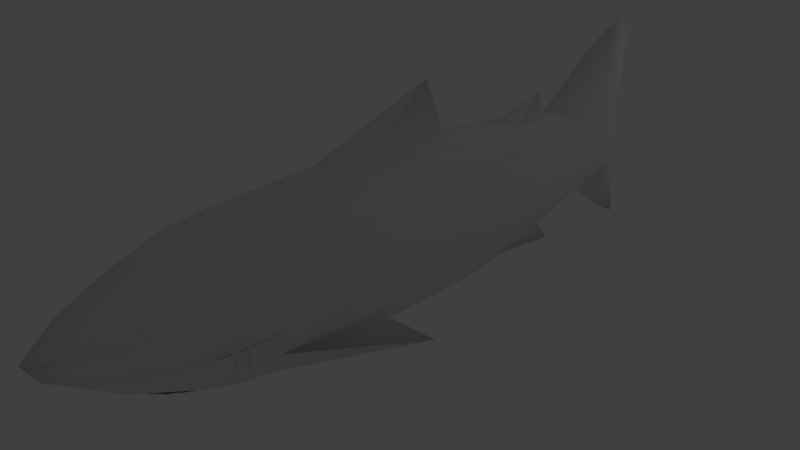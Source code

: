 # Source: animated_shark.blend  (saved by Blender 2.78.0; exported with 4.5.12 LTS)
import bpy
from mathutils import Matrix  # noqa: F401  (used for matrix-valued properties, if any)

bpy.ops.wm.read_factory_settings(use_empty=True)
scene = bpy.context.scene
scene.name = 'Shark'

# ---- collections
col_collection_1 = bpy.data.collections.new('Collection 1'); scene.collection.children.link(col_collection_1)

# ---- world
world_world = bpy.data.worlds.new('World'); scene.world = world_world
world_world.color = (0.05088, 0.05088, 0.05088)
world_world.use_sun_shadow = False
world_world.sun_shadow_jitter_overblur = 0.0
world_world.cycles.sampling_method = 'MANUAL'

# ---- cameras
cam_camera = bpy.data.cameras.new('Camera')
cam_camera.clip_end = 100.0
cam_camera.lens = 35.0
cam_camera.sensor_width = 32.0
cam_camera.sensor_height = 18.0
cam_camera.ortho_scale = 7.314
cam_camera.dof.focus_distance = 0.0
cam_camera.dof.aperture_fstop = 128.0

# ---- lights
light_lamp = bpy.data.lights.new('Lamp', 'POINT')
light_lamp.transmission_factor = 0.0
light_lamp.cutoff_distance = 30.0
light_lamp.energy = 100.0
light_lamp.shadow_buffer_clip_start = 1.001
light_lamp.shadow_soft_size = 0.1
light_lamp.shadow_maximum_resolution = 0.006
light_lamp.use_absolute_resolution = True

# ---- meshes
me_cylinder_001 = bpy.data.meshes.new('Cylinder.001')
me_cylinder_001.from_pydata([(0.4152, 1.812, -1.007), (0.7548, 1.735, -0.6953), (0.9921, 1.626, -0.3113), (1.087, 1.516, 0.1647), (0.9921, 1.417, 0.6702), (0.7548, 1.358, 1.205), (0.4152, 1.338, 1.542), (0.4152, -2.48, 1.507), (0.7548, -2.473, 1.106), (0.9921, -2.48, 0.595), (1.087, -2.48, 0.1497), (0.9921, -2.471, -0.2579), (0.7548, -2.471, -0.668), (0.4152, -2.393, -0.9125), (0.379, -3.175, 1.45), (0.6879, -3.458, 1.066), (0.9048, -3.582, 0.5726), (0.9921, -3.619, 0.1694), (0.9048, -3.415, -0.2317), (0.6879, -3.012, -0.6419), (0.379, -2.688, -0.8872), (0.2759, -3.535, 1.424), (0.4975, -4.09, 1.034), (0.7053, -4.426, 0.5524), (0.7722, -4.413, 0.1835), (0.7053, -4.004, -0.214), (0.4975, -3.536, -0.5771), (0.2759, -2.997, -0.846), (0.1368, -3.849, 1.405), (0.291, -4.488, 1.01), (0.4336, -4.97, 0.5413), (0.4336, -4.458, -0.2011), (0.291, -3.543, -0.5474), (0.1368, -3.241, -0.8188), (0.7281, 5.362, 0.6504), (0.6495, 5.563, 0.6644), (0.1625, 5.977, -0.8292), (0.3895, 5.779, -0.5139), (0.481, 5.789, -0.3405), (0.5119, 5.864, -0.2359), (0.472, 6.008, -0.2455), (0.338, 6.305, -0.5391), (0.1768, 6.466, -0.7293), (0.1989, 5.985, 2.301), (0.3394, 5.846, 2.06), (0.4596, 5.741, 1.711), (0.5618, 5.706, 1.361), (0.4745, 5.943, 1.544), (0.3539, 6.175, 1.742), (0.1971, 6.344, 1.924), (0.2615, 4.829, 1.187), (0.4832, 4.968, 1.11), (0.6313, 5.175, 0.9914), (0.6834, 5.42, 0.8541), (0.6313, 5.611, 0.7816), (0.5076, 5.823, 0.6945), (0.2615, 6.006, 0.3157), (0.2615, 5.079, -0.09525), (0.4832, 5.208, 0.01109), (0.6195, 5.389, 0.1581), (0.6834, 5.516, 0.2555), (0.6313, 5.682, 0.2915), (0.4832, 5.868, 0.311), (0.2615, 5.976, 0.7035), (0.6495, 5.626, 0.3905), (0.7281, 5.424, 0.3825), (0.4152, -0.7128, -1.051), (0.7548, -0.7128, -0.7342), (1.087, -0.7128, 0.148), (0.9921, -0.7128, 0.6033), (0.4152, -0.7128, 1.598), (0.9921, -0.7128, -0.3281), (0.7548, -0.7128, 1.156), (0.5946, -4.063, 0.8579), (0.666, -4.027, 0.8101), (0.7138, -4.002, 0.7386), (0.7306, -3.994, 0.6543), (0.7138, -4.002, 0.5699), (0.6062, -4.093, 0.8579), (0.6874, -4.082, 0.8101), (0.7417, -4.074, 0.7386), (0.7608, -4.071, 0.6543), (0.7417, -4.074, 0.5699), (0.6032, -4.125, 0.8579), (0.6819, -4.14, 0.8101), (0.7345, -4.15, 0.7386), (0.7529, -4.154, 0.6543), (0.7345, -4.15, 0.5699), (0.6819, -4.14, 0.5516), (0.586, -4.153, 0.8579), (0.6502, -4.193, 0.8101), (0.693, -4.22, 0.7386), (0.7081, -4.23, 0.6543), (0.693, -4.22, 0.5699), (0.6502, -4.193, 0.5516), (0.5573, -4.175, 0.8579), (0.5972, -4.234, 0.8101), (0.6322, -4.271, 0.7386), (0.6332, -4.286, 0.6543), (0.6238, -4.273, 0.5699), (0.5972, -4.234, 0.5516), (0.4928, -4.295, 0.7386), (0.4679, -4.255, 0.8101), (0.4769, -4.192, 0.8579), (0.5282, -4.278, 0.5699), (0.5383, -4.311, 0.6543), (0.4788, -4.111, 0.8796), (0.4888, 5.817, 0.4005), (0.6495, 5.584, 0.5404), (0.4983, 5.798, 0.5487), (0.7281, 5.363, 0.5273), (0.2615, 5.952, 0.5561), (0.4336, -4.953, 0.1894), (0.2615, 5.965, 0.4098), (1.722, -0.2256, -0.6923), (0.291, -3.893, -0.5703), (0.291, -3.718, -0.5589), (0.3942, -3.539, -0.5623), (0.1455, -3.817, -0.5527), (0.1455, -3.992, -0.5642), (0.3426, -3.629, -0.5606), (0.3942, -3.715, -0.5737), (0.06802, -4.157, -0.5002), (0.2214, -4.106, -0.5), (0.3537, -3.946, -0.5175), (0.4647, -3.827, -0.5086), (0.3871, -3.733, -0.5096), (0.3329, -3.826, -0.5119), (0.2027, -3.93, -0.4924), (0.06958, -4.025, -0.4754), (0.2228, 3.287, 1.381), (0.1893, 4.047, 1.304), (0.2196, 3.659, -0.5116), (0.1881, 4.425, -0.2928), (0.5054, 2.535, -0.777), (0.6553, 2.512, -0.637), (0.5154, 3.524, -0.4893), (0.634, 3.508, -0.413), (0.9812, -3.005, -0.2546), (0.9703, -3.158, -0.2513), (0.7094, 3.679, -0.7243), (0.9484, -3.297, -0.2448), (0.9867, -2.825, -0.2562), (0.9894, -2.646, -0.257), (1.037, -3.414, 0.1595), (1.065, -3.201, 0.1546), (1.075, -3.024, 0.1522), (1.081, -2.845, 0.1509), (1.084, -2.662, 0.1503), (1.104, -3.071, 0.1546), (1.009, -3.028, -0.2513), (1.093, -3.264, 0.1595), (0.992, -3.203, -0.2448), (1.018, -2.874, -0.2546), (1.112, -2.894, 0.1522), (1.018, -2.695, -0.2562), (1.113, -2.714, 0.1509), (1.022, -2.516, -0.257), (1.116, -2.532, 0.1503), (2.722e-09, 1.84, -1.101), (-0.4152, 1.812, -1.007), (-0.7548, 1.735, -0.6953), (-0.9921, 1.626, -0.3113), (-1.087, 1.516, 0.1647), (-0.9921, 1.417, 0.6702), (-0.7548, 1.358, 1.205), (-0.4152, 1.338, 1.542), (-1.852e-07, 1.338, 1.678), (-1.852e-08, -2.48, 1.681), (-0.4152, -2.48, 1.507), (-0.7548, -2.473, 1.106), (-0.9921, -2.48, 0.595), (-1.087, -2.48, 0.1497), (-0.9921, -2.471, -0.2579), (-0.7548, -2.471, -0.668), (-0.4152, -2.393, -0.9125), (-0.379, -3.175, 1.45), (-0.6879, -3.458, 1.066), (-0.9048, -3.582, 0.5726), (-0.9921, -3.619, 0.1694), (-0.9048, -3.415, -0.2317), (-0.6879, -3.012, -0.6419), (-0.379, -2.688, -0.8872), (-0.2759, -3.535, 1.424), (-0.4975, -4.09, 1.034), (-0.7053, -4.426, 0.5524), (-0.7722, -4.413, 0.1835), (-0.7053, -4.004, -0.214), (-0.4975, -3.536, -0.5771), (-0.2759, -2.997, -0.846), (-0.1368, -3.849, 1.405), (-0.291, -4.488, 1.01), (-0.4336, -4.97, 0.5413), (-0.4336, -4.458, -0.2011), (-0.291, -3.543, -0.5474), (-0.1368, -3.241, -0.8188), (8.017e-08, -4.215, 1.378), (1.457e-07, -5.025, 0.9795), (2.013e-07, -5.532, 0.5364), (2.166e-07, -4.64, -0.183), (2.039e-07, -3.741, -0.5351), (2.083e-07, -3.409, -0.7858), (1.797e-07, -2.27, -1.066), (-0.7281, 5.362, 0.6504), (-0.6495, 5.563, 0.6644), (-1.882e-07, 6.298, -1.154), (-0.1625, 5.977, -0.8292), (-0.3895, 5.779, -0.5139), (-0.481, 5.789, -0.3405), (-0.5119, 5.864, -0.2359), (-0.472, 6.008, -0.2455), (-0.338, 6.305, -0.5391), (-0.1768, 6.466, -0.7293), (-1.907e-07, 6.893, -1.465), (-4.595e-07, 6.177, 2.51), (-0.1989, 5.985, 2.301), (-0.3394, 5.846, 2.06), (-0.4596, 5.741, 1.711), (-0.5618, 5.706, 1.361), (-0.4745, 5.943, 1.544), (-0.3539, 6.175, 1.742), (-0.1971, 6.344, 1.924), (-5.167e-07, 6.736, 2.944), (-3.015e-07, 4.78, 1.225), (-0.2615, 4.829, 1.187), (-0.4832, 4.968, 1.11), (-0.6313, 5.175, 0.9914), (-0.6834, 5.42, 0.8541), (-0.6313, 5.611, 0.7816), (-0.5076, 5.823, 0.6945), (-0.2615, 6.006, 0.3157), (-2.887e-07, 6.055, 0.3179), (-2.071e-07, 5.038, -0.1738), (-0.2615, 5.079, -0.09525), (-0.4832, 5.208, 0.01109), (-0.6195, 5.389, 0.1581), (-0.6834, 5.516, 0.2555), (-0.6313, 5.682, 0.2915), (-0.4832, 5.868, 0.311), (-0.2615, 5.976, 0.7035), (-0.6495, 5.626, 0.3905), (-0.7281, 5.424, 0.3825), (-0.4152, -0.7128, -1.051), (-0.7548, -0.7128, -0.7342), (-1.087, -0.7128, 0.148), (-0.9921, -0.7128, 0.6033), (-0.4152, -0.7128, 1.598), (1.203e-07, -0.7128, -1.181), (-0.9921, -0.7128, -0.3281), (-0.7548, -0.7128, 1.156), (-1.032e-07, -0.7128, 1.779), (-0.5946, -4.063, 0.8579), (-0.666, -4.027, 0.8101), (-0.7138, -4.002, 0.7386), (-0.7306, -3.994, 0.6543), (-0.7138, -4.002, 0.5699), (-0.6062, -4.093, 0.8579), (-0.6874, -4.082, 0.8101), (-0.7417, -4.074, 0.7386), (-0.7608, -4.071, 0.6543), (-0.7417, -4.074, 0.5699), (-0.6032, -4.125, 0.8579), (-0.6819, -4.14, 0.8101), (-0.7345, -4.15, 0.7386), (-0.7529, -4.154, 0.6543), (-0.7345, -4.15, 0.5699), (-0.6819, -4.14, 0.5516), (-0.586, -4.153, 0.8579), (-0.6502, -4.193, 0.8101), (-0.693, -4.22, 0.7386), (-0.7081, -4.23, 0.6543), (-0.693, -4.22, 0.5699), (-0.6502, -4.193, 0.5516), (-0.5573, -4.175, 0.8579), (-0.5972, -4.234, 0.8101), (-0.6322, -4.271, 0.7386), (-0.6332, -4.286, 0.6543), (-0.6238, -4.273, 0.5699), (-0.5972, -4.234, 0.5516), (-0.4928, -4.295, 0.7386), (-0.4679, -4.255, 0.8101), (-0.4769, -4.192, 0.8579), (-0.5282, -4.278, 0.5699), (-0.5383, -4.311, 0.6543), (-0.4788, -4.111, 0.8796), (-2.534e-07, 1.245, 2.636), (-3.156e-07, 6.017, 0.6969), (-0.4888, 5.817, 0.4005), (-3.042e-07, 6.006, 0.5522), (-0.6495, 5.584, 0.5404), (-0.4983, 5.798, 0.5487), (-0.7281, 5.363, 0.5273), (-0.2615, 5.952, 0.5561), (2.187e-07, -5.331, 0.1894), (-0.4336, -4.953, 0.1894), (-0.2615, 5.965, 0.4098), (-2.949e-07, 6.024, 0.418), (-1.722, -0.2256, -0.6923), (-0.291, -3.893, -0.5703), (2.21e-07, -4.091, -0.558), (-0.291, -3.718, -0.5589), (2.124e-07, -3.916, -0.5465), (-0.3942, -3.539, -0.5623), (-0.1455, -3.817, -0.5527), (-0.1455, -3.992, -0.5642), (-0.3426, -3.629, -0.5606), (-0.3942, -3.715, -0.5737), (-0.06802, -4.157, -0.5002), (-0.2214, -4.106, -0.5), (-0.3537, -3.946, -0.5175), (-0.4647, -3.827, -0.5086), (-0.3871, -3.733, -0.5096), (-0.3329, -3.826, -0.5119), (-0.2027, -3.93, -0.4924), (-0.06958, -4.025, -0.4754), (-2.225e-07, 6.561, -0.851), (-4.376e-07, 6.438, 2.069), (-0.2228, 3.287, 1.381), (-2.499e-07, 3.287, 1.408), (-2.753e-07, 4.036, 1.309), (-0.1893, 4.047, 1.304), (-1.698e-07, 4.417, -0.3089), (-0.2196, 3.659, -0.5116), (-3.151e-07, 4.101, 1.799), (-1.211e-07, 3.659, -0.5154), (-0.1881, 4.425, -0.2928), (-1.493e-07, 4.498, -0.6267), (-0.5054, 2.535, -0.777), (-0.6553, 2.512, -0.637), (-0.5154, 3.524, -0.4893), (-0.634, 3.508, -0.413), (-0.9812, -3.005, -0.2546), (-0.9703, -3.158, -0.2513), (-0.7094, 3.679, -0.7243), (-0.9484, -3.297, -0.2448), (-0.9867, -2.825, -0.2562), (-0.9894, -2.646, -0.257), (-1.037, -3.414, 0.1595), (-1.065, -3.201, 0.1546), (-1.075, -3.024, 0.1522), (-1.081, -2.845, 0.1509), (-1.084, -2.662, 0.1503), (-1.104, -3.071, 0.1546), (-1.009, -3.028, -0.2513), (-1.093, -3.264, 0.1595), (-0.992, -3.203, -0.2448), (-1.018, -2.874, -0.2546), (-1.112, -2.894, 0.1522), (-1.018, -2.695, -0.2562), (-1.113, -2.714, 0.1509), (-1.022, -2.516, -0.257), (-1.116, -2.532, 0.1503)], [(32, 33), (200, 201), (194, 195)], [(247, 66, 13, 202), (115, 121, 120, 116), (68, 69, 9, 10), (202, 13, 20), (7, 168, 14), (13, 12, 19, 20), (69, 4, 5, 72), (20, 19, 26, 27), (14, 168, 21), (202, 20, 27), (19, 18, 25, 26), (17, 16, 23, 24), (21, 168, 28), (202, 27, 33), (28, 168, 196), (202, 33, 201), (22, 15, 14, 21), (66, 67, 12, 13), (70, 72, 5, 6), (58, 0, 57), (42, 41, 213), (222, 214, 43), (50, 43, 214, 223), (51, 44, 43, 50), (52, 45, 44, 51), (53, 46, 45, 52), (54, 47, 46, 53), (55, 48, 47, 54), (49, 48, 55, 63), (0, 159, 324, 132), (0, 58, 136, 134), (231, 56, 42, 315), (42, 56, 62, 41), (41, 62, 61, 40), (40, 61, 60, 39), (39, 60, 59, 38), (38, 59, 58, 37), (37, 58, 57, 36), (36, 57, 232, 205), (51, 50, 6), (167, 6, 130, 318), (70, 285, 250), (288, 111, 113, 296), (133, 132, 326), (35, 54, 53, 34), (5, 52, 6), (110, 65, 64, 108), (61, 64, 65, 60), (56, 113, 107, 62), (51, 6, 52), (15, 8, 7, 14), (29, 28, 196, 197), (22, 21, 28, 29), (30, 23, 22, 29), (15, 22, 23, 16), (9, 8, 15, 16), (232, 57, 133, 321), (7, 70, 250, 168), (7, 8, 72, 70), (2, 3, 68, 71), (0, 1, 67, 66), (9, 69, 72, 8), (3, 4, 69, 68), (1, 2, 71, 67), (77, 76, 81, 82), (75, 74, 79, 80), (89, 83, 106), (76, 75, 80, 81), (74, 73, 78, 79), (81, 80, 85, 86), (79, 78, 83, 84), (82, 81, 86, 87), (80, 79, 84, 85), (83, 78, 106), (86, 85, 91, 92), (84, 83, 89, 90), (87, 86, 92, 93), (85, 84, 90, 91), (73, 106, 78), (88, 87, 93, 94), (93, 92, 98, 99), (91, 90, 96, 97), (95, 106, 103), (94, 93, 99, 100), (92, 91, 97, 98), (90, 89, 95, 96), (89, 106, 95), (99, 98, 105, 104), (96, 95, 103, 102), (98, 97, 101, 105), (97, 96, 102, 101), (6, 167, 285), (70, 6, 285), (159, 0, 66, 247), (62, 107, 64, 61), (54, 35, 55), (109, 108, 64, 107), (111, 288, 286, 63), (111, 63, 55, 109), (222, 49, 316), (109, 107, 113, 111), (113, 56, 231, 296), (55, 35, 108, 109), (34, 110, 108, 35), (197, 198, 30, 29), (293, 199, 31, 112), (24, 112, 31, 25), (293, 112, 30, 198), (44, 222, 43), (45, 222, 44), (46, 222, 45), (47, 222, 46), (48, 222, 47), (49, 222, 48), (40, 213, 41), (39, 213, 40), (38, 213, 39), (37, 213, 38), (36, 213, 37), (213, 36, 205), (24, 23, 30, 112), (12, 114, 11), (67, 71, 114), (12, 67, 114), (68, 10, 11, 71), (119, 115, 116, 118), (299, 119, 118, 301), (26, 117, 120, 121), (200, 301, 118, 116, 32), (117, 32, 116, 120), (119, 122, 299), (115, 123, 119), (115, 121, 124), (121, 26, 125), (120, 117, 126), (127, 116, 120), (118, 116, 128), (301, 118, 129), (25, 31, 32, 117, 26), (32, 31, 199, 200), (33, 115, 119, 299, 201), (26, 121, 115, 33, 27), (213, 315, 42), (286, 316, 49, 63), (53, 52, 5), (53, 5, 4, 34), (3, 110, 34, 4), (2, 65, 110, 3), (1, 60, 65, 2), (59, 60, 1), (57, 0, 132, 133), (50, 223, 319, 131), (6, 50, 131, 130), (319, 323, 131), (130, 131, 323), (130, 323, 318), (326, 321, 133), (324, 326, 132), (136, 140, 134), (1, 0, 134, 135), (59, 1, 135, 137), (58, 59, 137, 136), (134, 140, 135), (136, 137, 140), (137, 135, 140), (139, 150, 149, 145), (141, 152, 151, 144), (138, 153, 154, 146), (142, 155, 156, 147), (143, 157, 158, 148), (18, 17, 24, 25), (10, 9, 16, 17, 144, 145, 146, 147, 148), (12, 11, 143, 142, 138, 139, 141, 18, 19), (114, 71, 11), (10, 148, 143, 11), (17, 18, 141, 144), (142, 147, 146, 138), (139, 145, 144, 141), (138, 146, 145, 139), (143, 148, 147, 142), (247, 202, 175, 242), (298, 300, 305, 306), (244, 172, 171, 245), (202, 182, 175), (169, 176, 168), (175, 182, 181, 174), (245, 249, 165, 164), (182, 189, 188, 181), (176, 183, 168), (202, 189, 182), (181, 188, 187, 180), (179, 186, 185, 178), (183, 190, 168), (202, 195, 189), (190, 196, 168), (202, 201, 195), (184, 183, 176, 177), (242, 175, 174, 243), (246, 166, 165, 249), (234, 233, 160), (212, 213, 211), (222, 215, 214), (224, 223, 214, 215), (225, 224, 215, 216), (226, 225, 216, 217), (227, 226, 217, 218), (228, 227, 218, 219), (229, 228, 219, 220), (221, 239, 229, 220), (160, 322, 324, 159), (160, 327, 329, 234), (231, 315, 212, 230), (212, 211, 238, 230), (211, 210, 237, 238), (210, 209, 236, 237), (209, 208, 235, 236), (208, 207, 234, 235), (207, 206, 233, 234), (206, 205, 232, 233), (225, 166, 224), (167, 318, 317, 166), (246, 250, 285), (288, 296, 295, 292), (325, 326, 322), (204, 203, 227, 228), (165, 166, 226), (291, 289, 240, 241), (237, 236, 241, 240), (230, 238, 287, 295), (225, 226, 166), (177, 176, 169, 170), (191, 197, 196, 190), (184, 191, 190, 183), (192, 191, 184, 185), (177, 178, 185, 184), (171, 178, 177, 170), (232, 321, 325, 233), (169, 168, 250, 246), (169, 246, 249, 170), (162, 248, 244, 163), (160, 242, 243, 161), (171, 170, 249, 245), (163, 244, 245, 164), (161, 243, 248, 162), (255, 260, 259, 254), (253, 258, 257, 252), (267, 284, 261), (254, 259, 258, 253), (252, 257, 256, 251), (259, 264, 263, 258), (257, 262, 261, 256), (260, 265, 264, 259), (258, 263, 262, 257), (261, 284, 256), (264, 270, 269, 263), (262, 268, 267, 261), (265, 271, 270, 264), (263, 269, 268, 262), (251, 256, 284), (266, 272, 271, 265), (271, 277, 276, 270), (269, 275, 274, 268), (273, 281, 284), (272, 278, 277, 271), (270, 276, 275, 269), (268, 274, 273, 267), (267, 273, 284), (277, 282, 283, 276), (274, 280, 281, 273), (276, 283, 279, 275), (275, 279, 280, 274), (166, 285, 167), (246, 285, 166), (159, 247, 242, 160), (238, 237, 240, 287), (228, 229, 204), (290, 287, 240, 289), (292, 239, 286, 288), (292, 290, 229, 239), (222, 316, 221), (290, 292, 295, 287), (295, 296, 231, 230), (229, 290, 289, 204), (203, 204, 289, 291), (197, 191, 192, 198), (293, 294, 193, 199), (186, 187, 193, 294), (293, 198, 192, 294), (216, 215, 222), (217, 216, 222), (218, 217, 222), (219, 218, 222), (220, 219, 222), (221, 220, 222), (210, 211, 213), (209, 210, 213), (208, 209, 213), (207, 208, 213), (206, 207, 213), (213, 205, 206), (186, 294, 192, 185), (174, 173, 297), (243, 297, 248), (174, 297, 243), (244, 248, 173, 172), (304, 303, 300, 298), (299, 301, 303, 304), (188, 306, 305, 302), (200, 194, 300, 303, 301), (302, 305, 300, 194), (304, 299, 307), (298, 304, 308), (298, 309, 306), (306, 310, 188), (305, 311, 302), (312, 305, 300), (303, 313, 300), (301, 314, 303), (187, 188, 302, 194, 193), (194, 200, 199, 193), (195, 201, 299, 304, 298), (188, 189, 195, 298, 306), (213, 212, 315), (286, 239, 221, 316), (227, 165, 226), (227, 203, 164, 165), (163, 164, 203, 291), (162, 163, 291, 241), (161, 162, 241, 236), (235, 161, 236), (233, 325, 322, 160), (224, 320, 319, 223), (166, 317, 320, 224), (319, 320, 323), (317, 323, 320), (317, 318, 323), (326, 325, 321), (324, 322, 326), (329, 327, 333), (161, 328, 327, 160), (235, 330, 328, 161), (234, 329, 330, 235), (327, 328, 333), (329, 333, 330), (330, 333, 328), (332, 338, 342, 343), (334, 337, 344, 345), (331, 339, 347, 346), (335, 340, 349, 348), (336, 341, 351, 350), (180, 187, 186, 179), (172, 341, 340, 339, 338, 337, 179, 178, 171), (174, 181, 180, 334, 332, 331, 335, 336, 173), (297, 173, 248), (172, 173, 336, 341), (179, 337, 334, 180), (335, 331, 339, 340), (332, 334, 337, 338), (331, 332, 338, 339), (336, 335, 340, 341)])
me_cylinder_001.polygons.foreach_set('use_smooth', [1, 1, 1, 1, 1, 1, 1, 1, 1, 1, 1, 1, 1, 1, 1, 1, 1, 1, 1, 1, 1, 1, 1, 1, 1, 1, 1, 1, 1, 1, 1, 1, 1, 1, 1, 1, 1, 1, 1, 1, 1, 1, 1, 1, 1, 1, 1, 1, 1, 1, 1, 1, 1, 1, 1, 1, 1, 1, 1, 1, 1, 1, 1, 1, 1, 1, 1, 1, 1, 1, 1, 1, 1, 1, 1, 1, 1, 1, 1, 1, 1, 1, 1, 1, 1, 1, 1, 1, 1, 1, 1, 1, 1, 1, 1, 1, 1, 1, 1, 1, 1, 1, 1, 1, 1, 1, 1, 1, 1, 1, 1, 1, 1, 1, 1, 1, 1, 1, 1, 1, 1, 1, 1, 1, 1, 1, 1, 1, 1, 1, 1, 1, 1, 1, 1, 1, 1, 1, 1, 1, 1, 1, 1, 1, 1, 1, 1, 1, 1, 1, 1, 1, 1, 1, 1, 1, 1, 1, 1, 1, 1, 1, 1, 1, 1, 1, 1, 1, 1, 1, 1, 1, 1, 1, 1, 1, 1, 0, 0, 0, 1, 1, 1, 1, 1, 1, 1, 1, 1, 1, 1, 1, 1, 1, 1, 1, 1, 1, 1, 1, 1, 1, 1, 1, 1, 1, 1, 1, 1, 1, 1, 1, 1, 1, 1, 1, 1, 1, 1, 1, 1, 1, 1, 1, 1, 1, 1, 1, 1, 1, 1, 1, 1, 1, 1, 1, 1, 1, 1, 1, 1, 1, 1, 1, 1, 1, 1, 1, 1, 1, 1, 1, 1, 1, 1, 1, 1, 1, 1, 1, 1, 1, 1, 1, 1, 1, 1, 1, 1, 1, 1, 1, 1, 1, 1, 1, 1, 1, 1, 1, 1, 1, 1, 1, 1, 1, 1, 1, 1, 1, 1, 1, 1, 1, 1, 1, 1, 1, 1, 1, 1, 1, 1, 1, 1, 1, 1, 1, 1, 1, 1, 1, 1, 1, 1, 1, 1, 1, 1, 1, 1, 1, 1, 1, 1, 1, 1, 1, 1, 1, 1, 1, 1, 1, 1, 1, 1, 1, 1, 1, 1, 1, 1, 1, 1, 1, 1, 1, 1, 1, 1, 1, 1, 1, 1, 1, 1, 0, 0, 0])
me_cylinder_001.use_remesh_preserve_volume = False
me_cylinder_001.use_remesh_preserve_attributes = False
me_cylinder_001.use_mirror_vertex_groups = False
me_cylinder_001.update()
arm_armature = bpy.data.armatures.new('Armature')  # bones are not reproduced

# ---- objects
ob_armature = bpy.data.objects.new('Armature', arm_armature)
ob_cylinder = bpy.data.objects.new('Cylinder', me_cylinder_001)
ob_lamp = bpy.data.objects.new('Lamp', light_lamp)
ob_camera = bpy.data.objects.new('Camera', cam_camera)

# ---- transforms, parenting, visibility, modifiers, constraints
ob_armature.location = (0.0, 0.0, 0.0)
ob_armature.rotation_euler = (1.571, -0.0, 0.0)
ob_armature.show_in_front = True
ob_armature.lineart.crease_threshold = 0.0
ob_cylinder.parent = ob_armature
ob_cylinder.matrix_parent_inverse = Matrix(((1.0, 0.0, 0.0, 0.0), (0.0, -4.371e-08, 1.0, 0.0), (0.0, -1.0, -4.371e-08, 0.0), (0.0, 0.0, 0.0, 1.0)))
ob_cylinder.location = (0.0, 0.0, 0.0)
ob_cylinder.lineart.crease_threshold = 0.0
_vg = ob_cylinder.vertex_groups.new(name='Bone')
for _i, _w in zip([0, 1, 2, 3, 4, 5, 6, 7, 8, 9, 10, 11, 12, 13, 14, 15, 16, 17, 18, 19, 20, 21, 22, 23, 24, 25, 26, 27, 28, 29, 32, 33, 66, 67, 68, 69, 70, 71, 72, 114, 117, 134, 135, 138, 139, 141, 142, 143, 144, 145, 146, 147, 148, 149, 150, 151, 152, 153, 154, 155, 156, 157, 158, 159, 160, 161, 162, 163, 164, 165, 166, 167, 168, 169, 170, 171, 172, 173, 174, 175, 176, 177, 178, 179, 180, 181, 182, 183, 184, 185, 186, 187, 188, 189, 190, 191, 194, 195, 196, 202, 242, 243, 244, 245, 246, 247, 248, 249, 250, 297, 302, 305, 306, 327, 328, 331, 332, 334, 335, 336, 337, 338, 339, 340, 341, 342, 343, 344, 345, 346, 347, 348, 349, 350, 351], [0.02771, 0.02904, 0.03649, 0.04047, 0.04237, 0.03864, 0.0231, 0.7782, 0.8126, 0.8638, 0.8779, 0.8833, 0.8192, 0.7353, 0.4918, 0.28, 0.2261, 0.278, 0.4449, 0.2961, 0.3207, 0.33, 0.09659, 0.02136, 0.007826, 0.1209, 0.08298, 0.132, 0.2079, 0.03221, 0.01392, 0.006659, 0.9311, 0.9359, 0.9026, 0.8485, 0.4063, 0.9311, 0.6946, 0.9497, 0.05489, 0.008435, 0.008128, 0.6302, 0.5667, 0.5076, 0.709, 0.7871, 0.4201, 0.5606, 0.6507, 0.7407, 0.8138, 0.5611, 0.5662, 0.4296, 0.5037, 0.6321, 0.6489, 0.7118, 0.738, 0.7895, 0.8115, 0.02918, 0.02771, 0.02904, 0.03649, 0.04047, 0.04236, 0.03863, 0.02309, 0.002176, 0.7649, 0.7776, 0.8109, 0.8588, 0.8805, 0.8842, 0.8191, 0.7345, 0.4923, 0.2819, 0.2326, 0.2837, 0.446, 0.2952, 0.3176, 0.3304, 0.09729, 0.02314, 0.009694, 0.1214, 0.08248, 0.1242, 0.208, 0.03267, 0.01167, 0.01489, 0.08129, 0.7503, 0.9311, 0.9359, 0.9026, 0.8483, 0.4062, 0.9301, 0.9312, 0.6944, 0.3505, 0.9496, 0.05285, 0.01586, 0.007869, 0.008435, 0.008127, 0.6277, 0.5652, 0.508, 0.7082, 0.7881, 0.431, 0.5487, 0.6407, 0.7332, 0.827, 0.5502, 0.5639, 0.4395, 0.5045, 0.6289, 0.6395, 0.7104, 0.7311, 0.7916, 0.8237]): _vg.add([_i], _w, 'REPLACE')
_vg = ob_cylinder.vertex_groups.new(name='Bone.001')
for _i, _w in zip([7, 8, 9, 10, 11, 14, 15, 16, 17, 18, 19, 21, 22, 23, 24, 25, 26, 28, 29, 30, 31, 32, 73, 74, 75, 76, 77, 78, 79, 80, 81, 82, 83, 84, 85, 86, 87, 88, 89, 90, 91, 92, 93, 94, 95, 96, 97, 98, 99, 100, 101, 102, 103, 104, 105, 106, 112, 116, 117, 120, 121, 138, 139, 141, 142, 143, 144, 145, 146, 147, 148, 149, 150, 151, 152, 153, 154, 155, 156, 157, 158, 168, 169, 170, 171, 172, 173, 176, 177, 178, 179, 180, 183, 184, 185, 186, 187, 188, 190, 191, 192, 193, 194, 196, 197, 198, 199, 200, 251, 252, 253, 254, 255, 256, 257, 258, 259, 260, 261, 262, 263, 264, 265, 266, 267, 268, 269, 270, 271, 272, 273, 274, 275, 276, 277, 278, 279, 280, 281, 282, 283, 284, 293, 294, 300, 302, 305, 306, 331, 332, 334, 335, 336, 337, 338, 339, 340, 341, 342, 343, 344, 345, 346, 347, 348, 349, 350, 351], [0.1415, 0.1261, 0.08223, 0.05731, 0.01514, 0.4613, 0.6844, 0.7166, 0.6023, 0.3159, 0.007417, 0.6359, 0.8862, 0.9417, 0.9181, 0.6631, 0.1275, 0.7691, 0.9512, 0.9905, 0.8993, 0.06416, 0.9818, 0.9816, 0.9815, 0.9814, 0.9813, 0.9817, 0.9814, 0.9813, 0.9811, 0.9811, 0.9817, 0.9813, 0.981, 0.9808, 0.9806, 0.9802, 0.9816, 0.9812, 0.9807, 0.9803, 0.9799, 0.9797, 0.9816, 0.9811, 0.9806, 0.9796, 0.9786, 0.979, 0.9801, 0.9808, 0.9814, 0.9752, 0.9787, 0.9817, 0.9791, 0.01262, 0.09935, 0.04892, 0.03889, 0.1441, 0.2031, 0.254, 0.1023, 0.06025, 0.4465, 0.3082, 0.2288, 0.1506, 0.09692, 0.2988, 0.2114, 0.4255, 0.2627, 0.1518, 0.2216, 0.1065, 0.1465, 0.06353, 0.09383, 0.1482, 0.1416, 0.1267, 0.08599, 0.05148, 0.007941, 0.4582, 0.6748, 0.6879, 0.5708, 0.2967, 0.6339, 0.8828, 0.9377, 0.9134, 0.6562, 0.1223, 0.7682, 0.9501, 0.99, 0.8985, 0.06008, 0.909, 0.9877, 0.9998, 0.9465, 0.06931, 0.9818, 0.9816, 0.9815, 0.9814, 0.9813, 0.9817, 0.9814, 0.9813, 0.9811, 0.9811, 0.9817, 0.9813, 0.981, 0.9808, 0.9806, 0.9802, 0.9816, 0.9812, 0.9807, 0.9803, 0.9799, 0.9797, 0.9816, 0.9811, 0.9805, 0.9796, 0.9786, 0.979, 0.9801, 0.9808, 0.9814, 0.9752, 0.9787, 0.9817, 0.9993, 0.9786, 0.006398, 0.08379, 0.03546, 0.0305, 0.1308, 0.1847, 0.2309, 0.09217, 0.05318, 0.3603, 0.2728, 0.2069, 0.1418, 0.07641, 0.2649, 0.1917, 0.3462, 0.2368, 0.1378, 0.2004, 0.0965, 0.1376, 0.05526, 0.07445]): _vg.add([_i], _w, 'REPLACE')
_vg = ob_cylinder.vertex_groups.new(name='Bone.002')
for _i, _w in zip([10, 11, 12, 13, 16, 17, 18, 19, 20, 25, 26, 27, 32, 33, 116, 117, 120, 121, 127, 138, 139, 141, 142, 143, 144, 145, 146, 147, 148, 149, 150, 151, 152, 153, 154, 155, 156, 157, 158, 172, 173, 174, 175, 178, 179, 180, 181, 182, 187, 188, 189, 194, 195, 200, 202, 300, 302, 303, 305, 306, 310, 311, 331, 332, 334, 335, 336, 337, 338, 339, 340, 341, 342, 343, 344, 345, 346, 347, 348, 349, 350, 351], [0.02099, 0.05118, 0.1086, 0.1631, 0.02102, 0.08217, 0.1521, 0.4836, 0.3973, 0.09419, 0.388, 0.4813, 0.1702, 0.08287, 0.073, 0.2981, 0.1068, 0.08469, 0.04812, 0.1545, 0.1545, 0.1572, 0.1279, 0.1019, 0.09403, 0.09087, 0.0812, 0.07071, 0.05515, 0.09657, 0.1495, 0.1009, 0.1543, 0.1478, 0.08748, 0.1229, 0.07556, 0.09771, 0.05909, 0.02791, 0.05424, 0.1107, 0.1649, 0.05804, 0.1069, 0.1701, 0.4903, 0.4029, 0.09952, 0.3906, 0.4928, 0.1434, 0.1038, 0.03272, 0.1902, 0.05626, 0.2486, 0.00164, 0.1501, 0.1337, 0.05504, 0.0847, 0.1715, 0.1753, 0.1806, 0.1397, 0.1085, 0.1722, 0.1417, 0.1165, 0.09024, 0.06325, 0.1447, 0.1727, 0.1731, 0.1802, 0.1665, 0.1212, 0.1354, 0.09443, 0.1045, 0.06706]): _vg.add([_i], _w, 'REPLACE')
_vg = ob_cylinder.vertex_groups.new(name='Bone.003')
for _i, _w in zip([12, 13, 17, 18, 19, 20, 24, 25, 26, 27, 31, 32, 33, 115, 116, 117, 118, 119, 120, 121, 122, 123, 124, 125, 126, 127, 128, 129, 138, 139, 141, 142, 143, 144, 145, 146, 147, 149, 150, 151, 152, 153, 154, 155, 156, 157, 174, 175, 179, 180, 181, 182, 186, 187, 188, 189, 193, 194, 195, 199, 200, 201, 202, 298, 299, 300, 301, 302, 303, 304, 305, 306, 307, 308, 309, 310, 311, 312, 313, 314, 331, 332, 334, 335, 336, 337, 338, 339, 340, 342, 343, 344, 345, 346, 347, 348, 349, 350], [0.05179, 0.09153, 0.02057, 0.0849, 0.1895, 0.2786, 0.01647, 0.1211, 0.401, 0.3704, 0.06352, 0.7335, 0.8843, 0.9616, 0.8824, 0.5474, 0.9814, 1.002, 0.8238, 0.8553, 1.0, 1.002, 0.9696, 0.9945, 1.008, 0.9239, 0.9917, 0.9979, 0.06622, 0.07173, 0.07819, 0.05449, 0.03614, 0.02062, 0.01837, 0.01316, 0.007171, 0.02509, 0.06875, 0.03, 0.07626, 0.06307, 0.0191, 0.05223, 0.01157, 0.03252, 0.0516, 0.09102, 0.0217, 0.08499, 0.1897, 0.2768, 0.01756, 0.1223, 0.4041, 0.3667, 0.06502, 0.7655, 0.8598, 0.04757, 0.8805, 0.9986, 0.04655, 1.009, 1.0, 0.904, 0.9974, 0.6144, 0.9552, 1.0, 0.774, 0.7969, 1.0, 0.9998, 1.025, 0.9172, 0.88, 0.9961, 0.9605, 0.9988, 0.06541, 0.07106, 0.07774, 0.0539, 0.03544, 0.01619, 0.01323, 0.008023, 0.001998, 0.02029, 0.06793, 0.02596, 0.07573, 0.0621, 0.01426, 0.05147, 0.00673, 0.03185]): _vg.add([_i], _w, 'REPLACE')
_vg = ob_cylinder.vertex_groups.new(name='Bone.004')
for _i, _w in zip([0, 1, 2, 3, 4, 5, 6, 66, 67, 68, 69, 70, 71, 72, 114, 130, 131, 132, 133, 134, 135, 136, 137, 140, 159, 160, 161, 162, 163, 164, 165, 166, 167, 242, 243, 244, 245, 246, 247, 248, 249, 250, 297, 317, 318, 319, 320, 321, 322, 323, 324, 325, 326, 327, 328, 329, 330, 333], [0.7779, 0.818, 0.8635, 0.8664, 0.8157, 0.6429, 0.3403, 0.0286, 0.02428, 0.04765, 0.05298, 0.04338, 0.03256, 0.055, 0.0431, 0.1355, 0.06317, 0.2922, 0.1203, 0.589, 0.5965, 0.3673, 0.3749, 0.3588, 0.7988, 0.7779, 0.818, 0.8635, 0.8664, 0.8157, 0.6429, 0.3403, 0.2428, 0.0286, 0.02428, 0.04764, 0.05298, 0.04338, 0.03054, 0.03255, 0.055, 0.02711, 0.0431, 0.1355, 0.1229, 0.05717, 0.06317, 0.111, 0.2922, 0.06806, 0.2596, 0.1203, 0.133, 0.589, 0.5965, 0.3673, 0.3749, 0.3588]): _vg.add([_i], _w, 'REPLACE')
_vg = ob_cylinder.vertex_groups.new(name='Bone.005')
for _i, _w in zip([0, 1, 2, 3, 4, 5, 6, 34, 35, 44, 45, 46, 50, 51, 52, 53, 54, 57, 58, 59, 60, 61, 64, 65, 108, 110, 130, 131, 132, 133, 134, 135, 136, 137, 140, 159, 160, 161, 162, 163, 164, 165, 166, 167, 203, 204, 216, 217, 218, 223, 224, 225, 226, 227, 228, 232, 233, 234, 235, 236, 237, 240, 241, 289, 291, 317, 318, 319, 320, 321, 322, 323, 324, 325, 326, 327, 328, 329, 330, 333], [0.2471, 0.1602, 0.07756, 0.0309, 0.01691, 0.05897, 0.1047, 0.0568, 0.03464, 0.0122, 0.01941, 0.01849, 0.5696, 0.2833, 0.1507, 0.09503, 0.03902, 0.1627, 0.1191, 0.0816, 0.06214, 0.01429, 0.01716, 0.04878, 0.0216, 0.04516, 0.4469, 0.5513, 0.3013, 0.2714, 0.2421, 0.22, 0.2019, 0.193, 0.1961, 0.2076, 0.2471, 0.1602, 0.07756, 0.0309, 0.01691, 0.05897, 0.1047, 0.08275, 0.0568, 0.03464, 0.0122, 0.01941, 0.01849, 0.6578, 0.5696, 0.2833, 0.1507, 0.09503, 0.03902, 0.1136, 0.1627, 0.1191, 0.0816, 0.06214, 0.01429, 0.01716, 0.04878, 0.0216, 0.04516, 0.4469, 0.4955, 0.5921, 0.5513, 0.3037, 0.3013, 0.5549, 0.3819, 0.2714, 0.2891, 0.2421, 0.22, 0.2019, 0.193, 0.1961]): _vg.add([_i], _w, 'REPLACE')
_vg = ob_cylinder.vertex_groups.new(name='Bone.008')
for _i, _w in zip([34, 35, 38, 39, 40, 43, 44, 45, 46, 47, 48, 49, 50, 51, 52, 53, 54, 55, 56, 57, 58, 59, 60, 61, 62, 63, 64, 65, 107, 108, 109, 110, 111, 113, 130, 131, 136, 137, 140, 203, 204, 208, 209, 210, 214, 215, 216, 217, 218, 219, 220, 221, 222, 223, 224, 225, 226, 227, 228, 229, 230, 231, 233, 234, 235, 236, 237, 238, 239, 240, 241, 286, 287, 288, 289, 290, 291, 292, 295, 296, 316, 317, 318, 319, 320, 323, 329, 330, 333], [0.5688, 0.589, 0.0002186, 0.02424, 0.0309, 0.9776, 0.9569, 0.935, 0.9059, 0.9359, 0.9627, 0.9889, 0.387, 0.6308, 0.7306, 0.7425, 0.7286, 0.692, 0.1297, 0.02044, 0.06205, 0.1243, 0.1649, 0.1501, 0.1434, 0.7041, 0.2385, 0.2399, 0.2391, 0.4016, 0.4301, 0.3748, 0.4344, 0.234, 0.1697, 0.2546, 0.01793, 0.04184, 0.03183, 0.5688, 0.589, 0.0002187, 0.02424, 0.0309, 1.013, 0.9776, 0.9569, 0.935, 0.9059, 0.9359, 0.9627, 0.9889, 1.001, 0.303, 0.387, 0.6308, 0.7306, 0.7425, 0.7286, 0.692, 0.1297, 0.1163, 0.02044, 0.06205, 0.1243, 0.1649, 0.1501, 0.1434, 0.7041, 0.2385, 0.2399, 0.7109, 0.2391, 0.429, 0.4016, 0.4301, 0.3748, 0.4344, 0.234, 0.2332, 1.002, 0.1697, 0.1542, 0.2322, 0.2546, 0.2387, 0.01793, 0.04184, 0.03183]): _vg.add([_i], _w, 'REPLACE')
_vg = ob_cylinder.vertex_groups.new(name='Bone.009')
for _i, _w in zip([34, 35, 36, 37, 38, 39, 40, 41, 42, 45, 46, 47, 48, 50, 51, 52, 53, 54, 55, 56, 57, 58, 59, 60, 61, 62, 63, 64, 65, 107, 108, 109, 110, 111, 113, 131, 132, 133, 134, 135, 136, 137, 140, 203, 204, 205, 206, 207, 208, 209, 210, 211, 212, 213, 217, 218, 219, 220, 223, 224, 225, 226, 227, 228, 229, 230, 231, 232, 233, 234, 235, 236, 237, 238, 239, 240, 241, 286, 287, 288, 289, 290, 291, 292, 295, 296, 315, 320, 321, 322, 324, 325, 326, 327, 328, 329, 330, 333], [0.3784, 0.3786, 0.9886, 0.9709, 0.9616, 0.9526, 0.9526, 0.9791, 0.9955, 0.009456, 0.06412, 0.04413, 0.007783, 0.03289, 0.06956, 0.1146, 0.1912, 0.2386, 0.2924, 0.8662, 0.8184, 0.8392, 0.8193, 0.8142, 0.8365, 0.849, 0.288, 0.7424, 0.7248, 0.7509, 0.572, 0.5566, 0.5788, 0.5588, 0.7608, 0.002613, 0.3727, 0.5765, 0.1206, 0.1339, 0.3757, 0.3641, 0.3833, 0.3784, 0.3786, 1.005, 0.9886, 0.9709, 0.9616, 0.9526, 0.9526, 0.9791, 0.9955, 1.0, 0.009456, 0.06412, 0.04413, 0.007783, 0.01313, 0.03289, 0.06956, 0.1146, 0.1912, 0.2386, 0.2924, 0.8662, 0.8809, 0.8658, 0.8184, 0.8392, 0.8193, 0.8142, 0.8365, 0.849, 0.288, 0.7424, 0.7248, 0.2833, 0.7509, 0.5662, 0.572, 0.5566, 0.5788, 0.5588, 0.7608, 0.763, 1.001, 0.002613, 0.5555, 0.3727, 0.3286, 0.5765, 0.5468, 0.1206, 0.1339, 0.3757, 0.3641, 0.3833]): _vg.add([_i], _w, 'REPLACE')
_vg = ob_cylinder.vertex_groups.new(name='Bone.006')
for _i, _w in zip([3, 4, 5, 6, 7, 8, 14, 68, 69, 70, 72, 130, 131, 163, 164, 165, 166, 167, 168, 169, 170, 176, 244, 245, 246, 249, 250, 317, 318, 319, 320, 323], [0.0172, 0.08044, 0.2111, 0.443, 0.05702, 0.02046, 0.00552, 0.01485, 0.07715, 0.4896, 0.2137, 0.1741, 0.07846, 0.0172, 0.08044, 0.2111, 0.443, 0.5112, 0.06291, 0.05706, 0.02066, 0.005513, 0.01486, 0.07716, 0.4896, 0.2137, 0.5252, 0.1741, 0.1597, 0.07099, 0.07846, 0.08534]): _vg.add([_i], _w, 'REPLACE')
_vg = ob_cylinder.vertex_groups.new(name='Bone.007')
for _i, _w in zip([5, 6, 70, 130, 165, 166, 167, 246, 250, 285, 317, 318], [0.05099, 0.1086, 0.01835, 0.03573, 0.05099, 0.1086, 0.1574, 0.01835, 0.06311, 0.9981, 0.03573, 0.02918]): _vg.add([_i], _w, 'REPLACE')
_m = ob_cylinder.modifiers.new('Armature', 'ARMATURE')
_m.object = ob_armature
ob_lamp.location = (5.065, 12.61, 7.335)
ob_lamp.rotation_euler = (0.6503, 0.05522, 1.866)
ob_lamp.scale = (1.242, 1.242, 1.242)
ob_lamp.lock_rotations_4d = False
ob_lamp.empty_display_type = 'ARROWS'
ob_lamp.color = (0.0, 0.0, 0.0, 0.0)
ob_lamp.lineart.crease_threshold = 0.0
ob_camera.location = (9.295, -8.086, 6.639)
ob_camera.rotation_euler = (1.109, 0.0, 0.8149)
ob_camera.scale = (1.242, 1.242, 1.242)
ob_camera.lock_rotations_4d = False
ob_camera.empty_display_type = 'ARROWS'
ob_camera.color = (0.0, 0.0, 0.0, 0.0)
ob_camera.display_type = 'WIRE'
ob_camera.lineart.crease_threshold = 0.0

# ---- collection membership
col_collection_1.objects.link(ob_armature)
col_collection_1.objects.link(ob_cylinder)
col_collection_1.objects.link(ob_lamp)
col_collection_1.objects.link(ob_camera)

# ---- scene / render settings (as saved in the file)
scene.camera = ob_camera
scene.frame_start = 1; scene.frame_end = 78; scene.frame_set(1)
scene.render.engine = 'BLENDER_EEVEE_NEXT'
scene.render.resolution_percentage = 50
scene.render.frame_map_new = 99
scene.render.dither_intensity = 0.0
scene.cycles.use_denoising = False
scene.cycles.samples = 128
scene.cycles.sampling_pattern = 'TABULATED_SOBOL'
scene.cycles.light_sampling_threshold = 0.0
scene.cycles.use_adaptive_sampling = False
scene.cycles.use_light_tree = False
scene.cycles.blur_glossy = 0.0
scene.cycles.sample_clamp_indirect = 0.0
scene.view_settings.view_transform = 'Standard'
bpy.context.view_layer.update()
